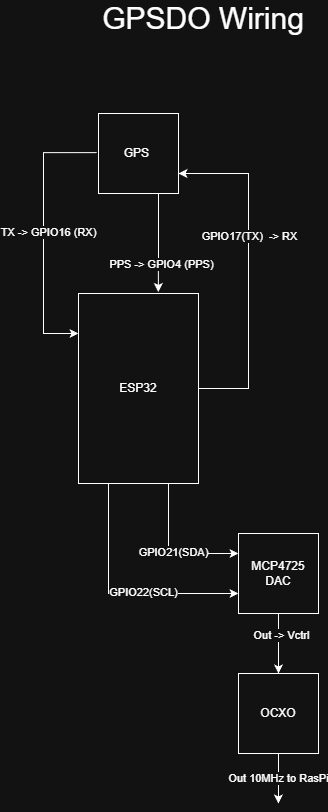

The diagram above was exported from draw.io. Its source (the exported page's mxGraphModel, read from the mxfile embedded in the PNG):
<mxGraphModel dx="1479" dy="1087" grid="1" gridSize="10" guides="1" tooltips="1" connect="1" arrows="1" fold="1" page="1" pageScale="1" pageWidth="850" pageHeight="1100" math="0" shadow="0">
  <root>
    <mxCell id="0" />
    <mxCell id="1" parent="0" />
    <mxCell id="XPQisJQms_XiA37FvfJT-12" edge="1" parent="1" source="XPQisJQms_XiA37FvfJT-2" style="edgeStyle=orthogonalEdgeStyle;rounded=0;orthogonalLoop=1;jettySize=auto;html=1;exitX=0.75;exitY=1;exitDx=0;exitDy=0;entryX=0;entryY=0.25;entryDx=0;entryDy=0;" target="XPQisJQms_XiA37FvfJT-4">
      <mxGeometry relative="1" as="geometry" />
    </mxCell>
    <mxCell id="XPQisJQms_XiA37FvfJT-14" connectable="0" parent="XPQisJQms_XiA37FvfJT-12" style="edgeLabel;html=1;align=center;verticalAlign=middle;resizable=0;points=[];" value="GPIO21(SDA)" vertex="1">
      <mxGeometry relative="1" x="0.0571" y="2" as="geometry">
        <mxPoint as="offset" />
      </mxGeometry>
    </mxCell>
    <mxCell id="XPQisJQms_XiA37FvfJT-13" edge="1" parent="1" source="XPQisJQms_XiA37FvfJT-2" style="edgeStyle=orthogonalEdgeStyle;rounded=0;orthogonalLoop=1;jettySize=auto;html=1;exitX=0.25;exitY=1;exitDx=0;exitDy=0;entryX=0;entryY=0.75;entryDx=0;entryDy=0;" target="XPQisJQms_XiA37FvfJT-4">
      <mxGeometry relative="1" as="geometry" />
    </mxCell>
    <mxCell id="XPQisJQms_XiA37FvfJT-15" connectable="0" parent="XPQisJQms_XiA37FvfJT-13" style="edgeLabel;html=1;align=center;verticalAlign=middle;resizable=0;points=[];" value="GPIO22(SCL)" vertex="1">
      <mxGeometry relative="1" x="0.2083" y="2" as="geometry">
        <mxPoint as="offset" />
      </mxGeometry>
    </mxCell>
    <mxCell id="XPQisJQms_XiA37FvfJT-20" edge="1" parent="1" source="XPQisJQms_XiA37FvfJT-2" style="edgeStyle=orthogonalEdgeStyle;rounded=0;orthogonalLoop=1;jettySize=auto;html=1;entryX=1;entryY=0.75;entryDx=0;entryDy=0;" target="XPQisJQms_XiA37FvfJT-3">
      <mxGeometry relative="1" as="geometry">
        <Array as="points">
          <mxPoint x="470" y="525" />
          <mxPoint x="470" y="310" />
        </Array>
        <mxPoint x="550" y="310" as="targetPoint" />
      </mxGeometry>
    </mxCell>
    <mxCell id="XPQisJQms_XiA37FvfJT-23" connectable="0" parent="XPQisJQms_XiA37FvfJT-20" style="edgeLabel;html=1;align=center;verticalAlign=middle;resizable=0;points=[];" value="GPIO17(TX)&amp;nbsp; -&amp;gt; RX" vertex="1">
      <mxGeometry relative="1" x="0.2084" as="geometry">
        <mxPoint as="offset" />
      </mxGeometry>
    </mxCell>
    <mxCell id="XPQisJQms_XiA37FvfJT-2" parent="1" style="rounded=0;whiteSpace=wrap;html=1;" value="ESP32" vertex="1">
      <mxGeometry height="190" width="120" x="300" y="430" as="geometry" />
    </mxCell>
    <mxCell id="XPQisJQms_XiA37FvfJT-3" parent="1" style="whiteSpace=wrap;html=1;aspect=fixed;" value="GPS&amp;nbsp;" vertex="1">
      <mxGeometry height="80" width="80" x="320" y="250" as="geometry" />
    </mxCell>
    <mxCell id="XPQisJQms_XiA37FvfJT-16" edge="1" parent="1" source="XPQisJQms_XiA37FvfJT-4" style="edgeStyle=orthogonalEdgeStyle;rounded=0;orthogonalLoop=1;jettySize=auto;html=1;exitX=0.5;exitY=1;exitDx=0;exitDy=0;entryX=0.5;entryY=0;entryDx=0;entryDy=0;" target="XPQisJQms_XiA37FvfJT-5">
      <mxGeometry relative="1" as="geometry" />
    </mxCell>
    <mxCell id="XPQisJQms_XiA37FvfJT-17" connectable="0" parent="XPQisJQms_XiA37FvfJT-16" style="edgeLabel;html=1;align=center;verticalAlign=middle;resizable=0;points=[];" value="Out -&amp;gt; Vctrl" vertex="1">
      <mxGeometry relative="1" x="-0.2667" y="2" as="geometry">
        <mxPoint as="offset" />
      </mxGeometry>
    </mxCell>
    <mxCell id="XPQisJQms_XiA37FvfJT-4" parent="1" style="whiteSpace=wrap;html=1;aspect=fixed;" value="MCP4725 DAC" vertex="1">
      <mxGeometry height="80" width="80" x="460" y="670" as="geometry" />
    </mxCell>
    <mxCell id="XPQisJQms_XiA37FvfJT-26" edge="1" parent="1" source="XPQisJQms_XiA37FvfJT-5" style="edgeStyle=orthogonalEdgeStyle;rounded=0;orthogonalLoop=1;jettySize=auto;html=1;exitX=0.5;exitY=1;exitDx=0;exitDy=0;">
      <mxGeometry relative="1" as="geometry">
        <mxPoint x="499.95121951219517" y="940" as="targetPoint" />
      </mxGeometry>
    </mxCell>
    <mxCell id="XPQisJQms_XiA37FvfJT-27" connectable="0" parent="XPQisJQms_XiA37FvfJT-26" style="edgeLabel;html=1;align=center;verticalAlign=middle;resizable=0;points=[];" value="Out 10MHz to RasPi" vertex="1">
      <mxGeometry relative="1" x="-0.0335" y="-1" as="geometry">
        <mxPoint as="offset" />
      </mxGeometry>
    </mxCell>
    <mxCell id="XPQisJQms_XiA37FvfJT-5" parent="1" style="whiteSpace=wrap;html=1;aspect=fixed;" value="OCXO" vertex="1">
      <mxGeometry height="80" width="80" x="460" y="810" as="geometry" />
    </mxCell>
    <mxCell id="XPQisJQms_XiA37FvfJT-6" edge="1" parent="1" source="XPQisJQms_XiA37FvfJT-3" style="edgeStyle=orthogonalEdgeStyle;rounded=0;orthogonalLoop=1;jettySize=auto;html=1;exitX=-0.024;exitY=0.489;exitDx=0;exitDy=0;exitPerimeter=0;">
      <mxGeometry relative="1" as="geometry">
        <Array as="points">
          <mxPoint x="265" y="289" />
          <mxPoint x="265" y="470" />
        </Array>
        <mxPoint x="253.84" y="290" as="sourcePoint" />
        <mxPoint x="300" y="470" as="targetPoint" />
      </mxGeometry>
    </mxCell>
    <mxCell id="XPQisJQms_XiA37FvfJT-18" connectable="0" parent="XPQisJQms_XiA37FvfJT-6" style="edgeLabel;html=1;align=center;verticalAlign=middle;resizable=0;points=[];" value="TX -&amp;gt; GPIO16 (RX)" vertex="1">
      <mxGeometry relative="1" x="-0.3247" y="4" as="geometry">
        <mxPoint y="41" as="offset" />
      </mxGeometry>
    </mxCell>
    <mxCell id="XPQisJQms_XiA37FvfJT-22" edge="1" parent="1" source="XPQisJQms_XiA37FvfJT-3" style="edgeStyle=orthogonalEdgeStyle;rounded=0;orthogonalLoop=1;jettySize=auto;html=1;exitX=0.75;exitY=1;exitDx=0;exitDy=0;entryX=0.665;entryY=-0.008;entryDx=0;entryDy=0;entryPerimeter=0;" target="XPQisJQms_XiA37FvfJT-2">
      <mxGeometry relative="1" as="geometry" />
    </mxCell>
    <mxCell id="XPQisJQms_XiA37FvfJT-24" connectable="0" parent="XPQisJQms_XiA37FvfJT-22" style="edgeLabel;html=1;align=center;verticalAlign=middle;resizable=0;points=[];" value="PPS -&amp;gt; GPIO4 (PPS)" vertex="1">
      <mxGeometry relative="1" x="0.4289" y="2" as="geometry">
        <mxPoint as="offset" />
      </mxGeometry>
    </mxCell>
    <mxCell id="XPQisJQms_XiA37FvfJT-25" parent="1" style="text;html=1;whiteSpace=wrap;strokeColor=none;fillColor=none;align=center;verticalAlign=middle;rounded=0;fontSize=30;" value="GPSDO Wiring" vertex="1">
      <mxGeometry height="30" width="230" x="310" y="140" as="geometry" />
    </mxCell>
  </root>
</mxGraphModel>